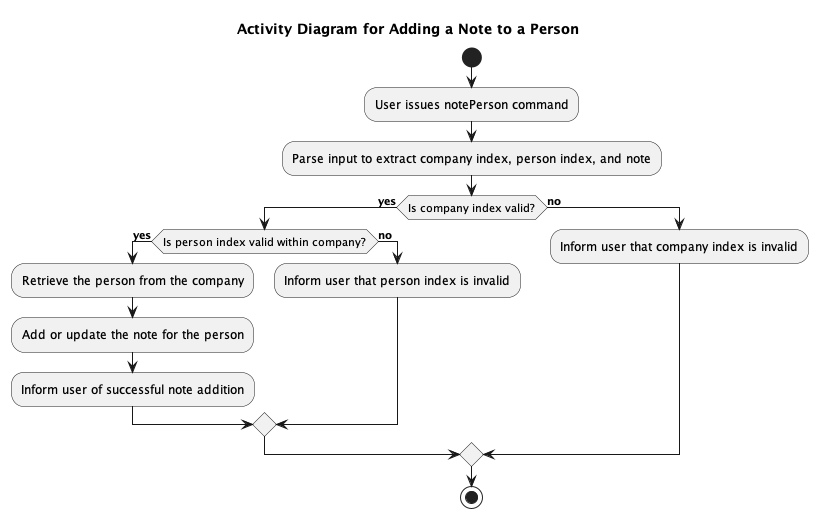

The diagram above was rendered by PlantUML. Its source (embedded in the PNG):
@startuml
!include style.puml
skinparam ClassFontColor #000000
skinparam ClassBorderColor #000000

title Activity Diagram for Adding a Note to a Person

start
:User issues notePerson command;
:Parse input to extract company index, person index, and note;
if (Is company index valid?) then (yes)
  if (Is person index valid within company?) then (yes)
    :Retrieve the person from the company;
    :Add or update the note for the person;
    :Inform user of successful note addition;
  else (no)
    :Inform user that person index is invalid;
  endif
else (no)
  :Inform user that company index is invalid;
endif
stop

@enduml